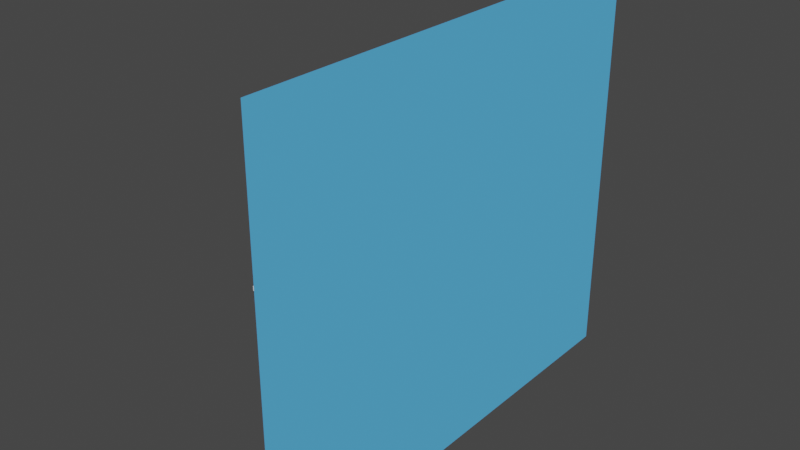 # Source: untitled.blend  (saved by Blender 3.0.42; exported with 4.5.12 LTS)
import bpy
from mathutils import Matrix  # noqa: F401  (used for matrix-valued properties, if any)

bpy.ops.wm.read_factory_settings(use_empty=True)
scene = bpy.context.scene
scene.name = 'Scene'

# ---- collections
col_collection = bpy.data.collections.new('Collection'); scene.collection.children.link(col_collection)

# ---- materials (node trees are filled in below, after node groups)
mat_x = bpy.data.materials.new('材质')
mat_x.use_transparent_shadow = False
mat_004 = bpy.data.materials.new('材质.004')
mat_004.use_transparent_shadow = False
mat_002 = bpy.data.materials.new('材质.002')
mat_002.use_transparent_shadow = False
mat_003 = bpy.data.materials.new('材质.003')
mat_003.use_transparent_shadow = False
mat_001 = bpy.data.materials.new('材质.001')
mat_001.use_transparent_shadow = False
mat_005 = bpy.data.materials.new('材质.005')
mat_005.use_transparent_shadow = False

# ---- node groups
ng_auto_smooth = bpy.data.node_groups.new('Auto Smooth', 'GeometryNodeTree')
_s = ng_auto_smooth.interface.new_socket(name='Geometry', in_out='OUTPUT', socket_type='NodeSocketGeometry')
_s = ng_auto_smooth.interface.new_socket(name='Geometry', in_out='INPUT', socket_type='NodeSocketGeometry')
_s = ng_auto_smooth.interface.new_socket(name='Angle', in_out='INPUT', socket_type='NodeSocketFloat')
_s.subtype = 'ANGLE'
_s.min_value = 0.0
_s.max_value = 3.142
ng_auto_smooth.is_modifier = True
_N = ng_auto_smooth.nodes; _L = ng_auto_smooth.links
n0 = _N.new('NodeGroupOutput'); n0.name = 'Group Output'; n0.location = (480, -100)
n1 = _N.new('NodeGroupInput'); n1.name = 'Group Input'; n1.location = (-420, -300)
n2 = _N.new('NodeGroupInput'); n2.name = 'Group Input.001'; n2.location = (-60, -100)
n3 = _N.new('GeometryNodeSetShadeSmooth'); n3.name = 'Set Shade Smooth'; n3.location = (120, -100)
n3.domain = 'EDGE'
n4 = _N.new('GeometryNodeSetShadeSmooth'); n4.name = 'Set Shade Smooth.001'; n4.location = (300, -100)
n5 = _N.new('GeometryNodeInputMeshEdgeAngle'); n5.name = 'Edge Angle'; n5.location = (-420, -220)
n6 = _N.new('GeometryNodeInputEdgeSmooth'); n6.name = 'Is Edge Smooth'; n6.location = (-60, -160)
n7 = _N.new('GeometryNodeInputShadeSmooth'); n7.name = 'Is Face Smooth'; n7.location = (-240, -340)
n8 = _N.new('FunctionNodeBooleanMath'); n8.name = 'Boolean Math'; n8.location = (-60, -220)
n9 = _N.new('FunctionNodeCompare'); n9.name = 'Compare'; n9.location = (-240, -180)
n9.operation = 'LESS_EQUAL'
_L.new(n5.outputs[0], n9.inputs[0])
_L.new(n4.outputs[0], n0.inputs[0])
_L.new(n1.outputs[1], n9.inputs[1])
_L.new(n9.outputs[0], n8.inputs[0])
_L.new(n7.outputs[0], n8.inputs[1])
_L.new(n2.outputs[0], n3.inputs[0])
_L.new(n6.outputs[0], n3.inputs[1])
_L.new(n3.outputs[0], n4.inputs[0])
_L.new(n8.outputs[0], n3.inputs[2])
n0.is_active_output = True

# ---- material node trees
mat_x.use_nodes = True; mat_x.node_tree.nodes.clear()
_N = mat_x.node_tree.nodes; _L = mat_x.node_tree.links
n0 = _N.new('ShaderNodeBsdfPrincipled'); n0.name = 'Principled BSDF'; n0.location = (10, 300)
n0.distribution = 'GGX'
n0.subsurface_method = 'RANDOM_WALK_SKIN'
n0.inputs[0].default_value = (0.8, 0.1776, 0.1129, 1.0)
n0.inputs[3].default_value = 1.45
n0.inputs[27].default_value = (0.0, 0.0, 0.0, 1.0)
n0.inputs[28].default_value = 1.0
n1 = _N.new('ShaderNodeOutputMaterial'); n1.name = 'Material Output'; n1.location = (300, 300)
_L.new(n0.outputs[0], n1.inputs[0])
n1.is_active_output = True
mat_004.use_nodes = True; mat_004.node_tree.nodes.clear()
_N = mat_004.node_tree.nodes; _L = mat_004.node_tree.links
n0 = _N.new('ShaderNodeBsdfPrincipled'); n0.name = 'Principled BSDF'; n0.location = (10, 300)
n0.distribution = 'GGX'
n0.subsurface_method = 'RANDOM_WALK_SKIN'
n0.inputs[0].default_value = (0.05951, 0.07619, 0.06663, 1.0)
n0.inputs[3].default_value = 1.45
n0.inputs[27].default_value = (0.0, 0.0, 0.0, 1.0)
n0.inputs[28].default_value = 1.0
n1 = _N.new('ShaderNodeOutputMaterial'); n1.name = 'Material Output'; n1.location = (300, 300)
_L.new(n0.outputs[0], n1.inputs[0])
n1.is_active_output = True
mat_002.use_nodes = True; mat_002.node_tree.nodes.clear()
_N = mat_002.node_tree.nodes; _L = mat_002.node_tree.links
n0 = _N.new('ShaderNodeBsdfPrincipled'); n0.name = 'Principled BSDF'; n0.location = (10, 300)
n0.distribution = 'GGX'
n0.subsurface_method = 'RANDOM_WALK_SKIN'
n0.inputs[0].default_value = (0.05951, 0.07421, 0.0648, 1.0)
n0.inputs[3].default_value = 1.45
n0.inputs[27].default_value = (0.0, 0.0, 0.0, 1.0)
n0.inputs[28].default_value = 1.0
n1 = _N.new('ShaderNodeOutputMaterial'); n1.name = 'Material Output'; n1.location = (300, 300)
_L.new(n0.outputs[0], n1.inputs[0])
n1.is_active_output = True
mat_003.use_nodes = True; mat_003.node_tree.nodes.clear()
_N = mat_003.node_tree.nodes; _L = mat_003.node_tree.links
n0 = _N.new('ShaderNodeBsdfPrincipled'); n0.name = 'Principled BSDF'; n0.location = (10, 300)
n0.distribution = 'GGX'
n0.subsurface_method = 'RANDOM_WALK_SKIN'
n0.inputs[0].default_value = (0.06125, 0.07619, 0.06663, 1.0)
n0.inputs[3].default_value = 1.45
n0.inputs[27].default_value = (0.0, 0.0, 0.0, 1.0)
n0.inputs[28].default_value = 1.0
n1 = _N.new('ShaderNodeOutputMaterial'); n1.name = 'Material Output'; n1.location = (300, 300)
_L.new(n0.outputs[0], n1.inputs[0])
n1.is_active_output = True
mat_001.use_nodes = True; mat_001.node_tree.nodes.clear()
_N = mat_001.node_tree.nodes; _L = mat_001.node_tree.links
n0 = _N.new('ShaderNodeBsdfPrincipled'); n0.name = 'Principled BSDF'; n0.location = (10, 300)
n0.distribution = 'GGX'
n0.subsurface_method = 'RANDOM_WALK_SKIN'
n0.inputs[0].default_value = (0.1299, 0.1452, 0.1129, 1.0)
n0.inputs[3].default_value = 1.45
n0.inputs[27].default_value = (0.0, 0.0, 0.0, 1.0)
n0.inputs[28].default_value = 1.0
n1 = _N.new('ShaderNodeOutputMaterial'); n1.name = 'Material Output'; n1.location = (300, 300)
_L.new(n0.outputs[0], n1.inputs[0])
n1.is_active_output = True
mat_005.use_nodes = True; mat_005.node_tree.nodes.clear()
_N = mat_005.node_tree.nodes; _L = mat_005.node_tree.links
n0 = _N.new('ShaderNodeOutputMaterial'); n0.name = 'Material Output'; n0.location = (300, 300)
n1 = _N.new('ShaderNodeBackground'); n1.name = '背景'; n1.location = (10, 300)
n1.inputs[0].default_value = (0.05863, 0.2674, 0.5, 1.0)
_L.new(n1.outputs[0], n0.inputs[0])
n0.is_active_output = True

# ---- world
world_world = bpy.data.worlds.new('World'); scene.world = world_world
world_world.use_nodes = True; world_world.node_tree.nodes.clear()
_N = world_world.node_tree.nodes; _L = world_world.node_tree.links
n0 = _N.new('ShaderNodeOutputWorld'); n0.name = 'World Output'; n0.location = (300, 300)
n1 = _N.new('ShaderNodeBackground'); n1.name = 'Background'; n1.location = (10, 300)
n1.inputs[0].default_value = (0.05088, 0.05088, 0.05088, 1.0)
_L.new(n1.outputs[0], n0.inputs[0])
n0.is_active_output = True
world_world.color = (0.05088, 0.05088, 0.05088)
world_world.use_sun_shadow = False
world_world.sun_shadow_jitter_overblur = 0.0

# ---- meshes
me_x = bpy.data.meshes.new('立方体')
me_x.from_pydata([(4.438, 2.648, -1.307), (1.503, 1.897, 5.228), (4.438, 1.897, 5.228), (1.503, 2.648, -1.307), (4.438, -0.6464, 5.228), (1.503, -1.397, -1.307), (4.438, -1.397, -1.307), (1.503, -0.6464, 5.228), (4.438, 0.6254, -1.307), (1.503, 0.6254, -1.307), (4.438, -3.419, 1.961), (4.438, 4.67, 1.961), (1.503, 4.67, 1.961), (1.503, -3.419, 1.961), (1.503, -3.419, -1.307), (1.503, 4.67, -1.307), (4.438, -3.419, -1.307), (4.438, 4.67, -1.307), (1.503, 1.897, 5.228), (1.503, 4.67, 1.961), (1.503, 2.331, 4.943), (1.503, 2.754, 4.626), (1.503, 3.156, 4.286), (1.503, 3.527, 3.93), (1.503, 3.858, 3.567), (1.503, 4.14, 3.207), (1.503, 4.368, 2.858), (1.503, 4.534, 2.528), (1.503, 4.636, 2.227), (4.438, 4.67, 1.961), (4.438, 1.897, 5.228), (4.438, 4.636, 2.227), (4.438, 4.534, 2.528), (4.438, 4.368, 2.858), (4.438, 4.14, 3.207), (4.438, 3.858, 3.567), (4.438, 3.527, 3.93), (4.438, 3.156, 4.286), (4.438, 2.754, 4.626), (4.438, 2.331, 4.943), (1.503, -3.419, 1.961), (1.503, -0.6464, 5.228), (1.503, -3.385, 2.227), (1.503, -3.283, 2.528), (1.503, -3.117, 2.858), (1.503, -2.89, 3.207), (1.503, -2.607, 3.567), (1.503, -2.276, 3.93), (1.503, -1.905, 4.286), (1.503, -1.503, 4.626), (1.503, -1.08, 4.943), (4.438, -0.6464, 5.228), (4.438, -3.419, 1.961), (4.438, -1.08, 4.943), (4.438, -1.503, 4.626), (4.438, -1.905, 4.286), (4.438, -2.276, 3.93), (4.438, -2.607, 3.567), (4.438, -2.89, 3.207), (4.438, -3.117, 2.858), (4.438, -3.283, 2.528), (4.438, -3.385, 2.227)], [], [(15, 17, 0, 3), (15, 12, 11, 17), (9, 8, 6, 5), (30, 18, 1, 2), (3, 0, 8, 9), (16, 10, 13, 14), (10, 52, 40, 13), (8, 0, 17, 11, 29, 31, 32, 33, 34, 35, 36, 37, 38, 39, 30, 2, 4, 51, 53, 54, 55, 56, 57, 58, 59, 60, 61, 52, 10, 16, 6), (5, 6, 16, 14), (1, 18, 20, 21, 22, 23, 24, 25, 26, 27, 28, 19, 12, 15, 3, 9, 5, 14, 13, 40, 42, 43, 44, 45, 46, 47, 48, 49, 50, 41, 7), (2, 1, 7, 4), (18, 30, 39, 20), (20, 39, 38, 21), (21, 38, 37, 22), (22, 37, 36, 23), (23, 36, 35, 24), (24, 35, 34, 25), (25, 34, 33, 26), (26, 33, 32, 27), (27, 32, 31, 28), (28, 31, 29, 19), (12, 19, 29, 11), (51, 41, 50, 53), (53, 50, 49, 54), (54, 49, 48, 55), (55, 48, 47, 56), (56, 47, 46, 57), (57, 46, 45, 58), (58, 45, 44, 59), (59, 44, 43, 60), (60, 43, 42, 61), (61, 42, 40, 52), (4, 7, 41, 51)])
_uv = me_x.uv_layers.new(name='UV 贴图')
_uv.uv.foreach_set('vector', [0.125, 0.5, 0.375, 0.5, 0.375, 0.5625, 0.125, 0.5625, 0.375, 0.25, 0.5, 0.25, 0.5, 0.5, 0.375, 0.5, 0.125, 0.625, 0.375, 0.625, 0.375, 0.6875, 0.125, 0.6875, 0.625, 0.5625, 0.875, 0.5625, 0.875, 0.5625, 0.625, 0.5625, 0.125, 0.5625, 0.375, 0.5625, 0.375, 0.625, 0.125, 0.625, 0.375, 0.75, 0.5, 0.75, 0.5, 1.0, 0.375, 1.0, 0.5, 0.75, 0.5, 0.75, 0.5, 1.0, 0.5, 1.0, 0.375, 0.625, 0.375, 0.5625, 0.375, 0.5, 0.5, 0.5, 0.5, 0.5, 0.5215, 0.501, 0.5458, 0.504, 0.5709, 0.5088, 0.5925, 0.5147, 0.6061, 0.5209, 0.6141, 0.5278, 0.6193, 0.5354, 0.6226, 0.5438, 0.6244, 0.5529, 0.625, 0.5625, 0.625, 0.5625, 0.625, 0.6875, 0.625, 0.6875, 0.6244, 0.6971, 0.6226, 0.7062, 0.6193, 0.7146, 0.6141, 0.7222, 0.6061, 0.729, 0.5924, 0.7353, 0.5709, 0.7412, 0.5458, 0.746, 0.5215, 0.749, 0.5, 0.75, 0.5, 0.75, 0.375, 0.75, 0.375, 0.6875, 0.125, 0.6875, 0.375, 0.6875, 0.375, 0.75, 0.125, 0.75, 0.625, 0.1875, 0.625, 0.1875, 0.6244, 0.1971, 0.6226, 0.2062, 0.6193, 0.2146, 0.6142, 0.2222, 0.6061, 0.2291, 0.5925, 0.2353, 0.5709, 0.2412, 0.5458, 0.246, 0.5215, 0.249, 0.5, 0.25, 0.5, 0.25, 0.375, 0.25, 0.375, 0.1875, 0.375, 0.125, 0.375, 0.0625, 0.375, 0.0, 0.5, 0.0, 0.5, 0.0, 0.5215, 0.001024, 0.5458, 0.00403, 0.5709, 0.008786, 0.5924, 0.01468, 0.6061, 0.02097, 0.6141, 0.02781, 0.6193, 0.03544, 0.6226, 0.04384, 0.6244, 0.05291, 0.625, 0.0625, 0.625, 0.0625, 0.625, 0.5625, 0.875, 0.5625, 0.875, 0.6875, 0.625, 0.6875, 0.875, 0.5625, 0.625, 0.5625, 0.625, 0.5525, 0.875, 0.5525, 0.875, 0.5525, 0.625, 0.5525, 0.625, 0.5424, 0.875, 0.5424, 0.875, 0.5424, 0.625, 0.5424, 0.625, 0.5324, 0.875, 0.5324, 0.875, 0.5324, 0.625, 0.5324, 0.625, 0.5228, 0.875, 0.5228, 0.875, 0.5228, 0.625, 0.5228, 0.625, 0.5, 0.875, 0.5, 0.625, 0.25, 0.625, 0.5, 0.5994, 0.5, 0.5994, 0.25, 0.5994, 0.25, 0.5994, 0.5, 0.5715, 0.5, 0.5715, 0.25, 0.5715, 0.25, 0.5715, 0.5, 0.5453, 0.5, 0.5453, 0.25, 0.5453, 0.25, 0.5453, 0.5, 0.5212, 0.5, 0.5212, 0.25, 0.5212, 0.25, 0.5212, 0.5, 0.5, 0.5, 0.5, 0.25, 0.5, 0.25, 0.5, 0.25, 0.5, 0.5, 0.5, 0.5, 0.625, 0.6875, 0.875, 0.6875, 0.875, 0.6975, 0.625, 0.6975, 0.625, 0.6975, 0.875, 0.6975, 0.875, 0.7076, 0.625, 0.7076, 0.625, 0.7076, 0.875, 0.7076, 0.875, 0.7176, 0.625, 0.7176, 0.625, 0.7176, 0.875, 0.7176, 0.875, 0.7272, 0.625, 0.7272, 0.625, 0.7272, 0.875, 0.7272, 0.875, 0.75, 0.625, 0.75, 0.625, 0.75, 0.625, 1.0, 0.5994, 1.0, 0.5994, 0.75, 0.5994, 0.75, 0.5994, 1.0, 0.5715, 1.0, 0.5715, 0.75, 0.5715, 0.75, 0.5715, 1.0, 0.5453, 1.0, 0.5453, 0.75, 0.5453, 0.75, 0.5453, 1.0, 0.5212, 1.0, 0.5212, 0.75, 0.5212, 0.75, 0.5212, 1.0, 0.5, 1.0, 0.5, 0.75, 0.625, 0.6875, 0.875, 0.6875, 0.875, 0.6875, 0.625, 0.6875])
me_x.materials.append(mat_x)
me_x.use_remesh_fix_poles = True
me_x.use_remesh_preserve_attributes = False
me_x.update()
me_001 = bpy.data.meshes.new('立方体.001')
me_001.from_pydata([(-3.138, -0.5189, -2.422), (-3.138, -0.7189, 0.7584), (-3.138, 1.281, -2.422), (-3.138, 1.281, 0.7584), (-0.8108, -0.5189, -2.422), (-0.8108, -0.7189, 0.7584), (-0.8108, 1.281, -2.422), (-0.8108, 1.281, 0.7584)], [], [(0, 1, 3, 2), (2, 3, 7, 6), (6, 7, 5, 4), (4, 5, 1, 0), (2, 6, 4, 0), (7, 3, 1, 5)])
me_001.polygons.foreach_set('use_smooth', [True] * 6)
_uv = me_001.uv_layers.new(name='UV 贴图')
_uv.uv.foreach_set('vector', [0.375, 0.0, 0.625, 0.0, 0.625, 0.25, 0.375, 0.25, 0.375, 0.25, 0.625, 0.25, 0.625, 0.5, 0.375, 0.5, 0.375, 0.5, 0.625, 0.5, 0.625, 0.75, 0.375, 0.75, 0.375, 0.75, 0.625, 0.75, 0.625, 1.0, 0.375, 1.0, 0.125, 0.5, 0.375, 0.5, 0.375, 0.75, 0.125, 0.75, 0.625, 0.5, 0.875, 0.5, 0.875, 0.75, 0.625, 0.75])
me_001.use_remesh_fix_poles = True
me_001.use_remesh_preserve_attributes = False
me_001.update()
me_002 = bpy.data.meshes.new('立方体.002')
me_002.from_pydata([(-3.138, -0.5189, -2.422), (-3.138, -0.7189, 0.7584), (-3.138, 1.281, -2.422), (-3.138, 1.281, 0.7584), (-0.8108, -0.5189, -2.422), (-0.8108, -0.7189, 0.7584), (-0.8108, 1.281, -2.422), (-0.8108, 1.281, 0.7584)], [], [(0, 1, 3, 2), (2, 3, 7, 6), (6, 7, 5, 4), (4, 5, 1, 0), (2, 6, 4, 0), (7, 3, 1, 5)])
me_002.polygons.foreach_set('use_smooth', [True] * 6)
_uv = me_002.uv_layers.new(name='UV 贴图')
_uv.uv.foreach_set('vector', [0.375, 0.0, 0.625, 0.0, 0.625, 0.25, 0.375, 0.25, 0.375, 0.25, 0.625, 0.25, 0.625, 0.5, 0.375, 0.5, 0.375, 0.5, 0.625, 0.5, 0.625, 0.75, 0.375, 0.75, 0.375, 0.75, 0.625, 0.75, 0.625, 1.0, 0.375, 1.0, 0.125, 0.5, 0.375, 0.5, 0.375, 0.75, 0.125, 0.75, 0.625, 0.5, 0.875, 0.5, 0.875, 0.75, 0.625, 0.75])
me_002.use_remesh_fix_poles = True
me_002.use_remesh_preserve_attributes = False
me_002.update()
me_x_1 = bpy.data.meshes.new('柱体')
me_x_1.from_pydata([(0.0, 0.19, -1.145), (0.0, 0.19, 1.145), (0.0395, 0.1858, -1.145), (0.0395, 0.1858, 1.145), (0.07728, 0.1736, -1.145), (0.07728, 0.1736, 1.145), (0.1117, 0.1537, -1.145), (0.1117, 0.1537, 1.145), (0.1412, 0.1271, -1.145), (0.1412, 0.1271, 1.145), (0.1645, 0.095, -1.145), (0.1645, 0.095, 1.145), (0.1807, 0.05871, -1.145), (0.1807, 0.05871, 1.145), (0.189, 0.01986, -1.145), (0.189, 0.01986, 1.145), (0.189, -0.01986, -1.145), (0.189, -0.01986, 1.145), (0.1807, -0.05871, -1.145), (0.1807, -0.05871, 1.145), (0.1645, -0.095, -1.145), (0.1645, -0.095, 1.145), (0.1412, -0.1271, -1.145), (0.1412, -0.1271, 1.145), (0.1117, -0.1537, -1.145), (0.1117, -0.1537, 1.145), (0.07728, -0.1736, -1.145), (0.07728, -0.1736, 1.145), (0.0395, -0.1858, -1.145), (0.0395, -0.1858, 1.145), (-1.661e-08, -0.19, -1.145), (-1.661e-08, -0.19, 1.145), (-0.0395, -0.1858, -1.145), (-0.0395, -0.1858, 1.145), (-0.07728, -0.1736, -1.145), (-0.07728, -0.1736, 1.145), (-0.1117, -0.1537, -1.145), (-0.1117, -0.1537, 1.145), (-0.1412, -0.1271, -1.145), (-0.1412, -0.1271, 1.145), (-0.1645, -0.095, -1.145), (-0.1645, -0.095, 1.145), (-0.1807, -0.05871, -1.145), (-0.1807, -0.05871, 1.145), (-0.189, -0.01986, -1.145), (-0.189, -0.01986, 1.145), (-0.189, 0.01986, -1.145), (-0.189, 0.01986, 1.145), (-0.1807, 0.05871, -1.145), (-0.1807, 0.05871, 1.145), (-0.1645, 0.095, -1.145), (-0.1645, 0.095, 1.145), (-0.1412, 0.1271, -1.145), (-0.1412, 0.1271, 1.145), (-0.1117, 0.1537, -1.145), (-0.1117, 0.1537, 1.145), (-0.07728, 0.1736, -1.145), (-0.07728, 0.1736, 1.145), (-0.0395, 0.1858, -1.145), (-0.0395, 0.1858, 1.145)], [], [(0, 1, 3, 2), (2, 3, 5, 4), (4, 5, 7, 6), (6, 7, 9, 8), (8, 9, 11, 10), (10, 11, 13, 12), (12, 13, 15, 14), (14, 15, 17, 16), (16, 17, 19, 18), (18, 19, 21, 20), (20, 21, 23, 22), (22, 23, 25, 24), (24, 25, 27, 26), (26, 27, 29, 28), (28, 29, 31, 30), (30, 31, 33, 32), (32, 33, 35, 34), (34, 35, 37, 36), (36, 37, 39, 38), (38, 39, 41, 40), (40, 41, 43, 42), (42, 43, 45, 44), (44, 45, 47, 46), (46, 47, 49, 48), (48, 49, 51, 50), (50, 51, 53, 52), (52, 53, 55, 54), (54, 55, 57, 56), (3, 1, 59, 57, 55, 53, 51, 49, 47, 45, 43, 41, 39, 37, 35, 33, 31, 29, 27, 25, 23, 21, 19, 17, 15, 13, 11, 9, 7, 5), (56, 57, 59, 58), (58, 59, 1, 0), (0, 2, 4, 6, 8, 10, 12, 14, 16, 18, 20, 22, 24, 26, 28, 30, 32, 34, 36, 38, 40, 42, 44, 46, 48, 50, 52, 54, 56, 58)])
_uv = me_x_1.uv_layers.new(name='UV 贴图')
_uv.uv.foreach_set('vector', [1.0, 0.5, 1.0, 1.0, 0.9667, 1.0, 0.9667, 0.5, 0.9667, 0.5, 0.9667, 1.0, 0.9333, 1.0, 0.9333, 0.5, 0.9333, 0.5, 0.9333, 1.0, 0.9, 1.0, 0.9, 0.5, 0.9, 0.5, 0.9, 1.0, 0.8667, 1.0, 0.8667, 0.5, 0.8667, 0.5, 0.8667, 1.0, 0.8333, 1.0, 0.8333, 0.5, 0.8333, 0.5, 0.8333, 1.0, 0.8, 1.0, 0.8, 0.5, 0.8, 0.5, 0.8, 1.0, 0.7667, 1.0, 0.7667, 0.5, 0.7667, 0.5, 0.7667, 1.0, 0.7333, 1.0, 0.7333, 0.5, 0.7333, 0.5, 0.7333, 1.0, 0.7, 1.0, 0.7, 0.5, 0.7, 0.5, 0.7, 1.0, 0.6667, 1.0, 0.6667, 0.5, 0.6667, 0.5, 0.6667, 1.0, 0.6333, 1.0, 0.6333, 0.5, 0.6333, 0.5, 0.6333, 1.0, 0.6, 1.0, 0.6, 0.5, 0.6, 0.5, 0.6, 1.0, 0.5667, 1.0, 0.5667, 0.5, 0.5667, 0.5, 0.5667, 1.0, 0.5333, 1.0, 0.5333, 0.5, 0.5333, 0.5, 0.5333, 1.0, 0.5, 1.0, 0.5, 0.5, 0.5, 0.5, 0.5, 1.0, 0.4667, 1.0, 0.4667, 0.5, 0.4667, 0.5, 0.4667, 1.0, 0.4333, 1.0, 0.4333, 0.5, 0.4333, 0.5, 0.4333, 1.0, 0.4, 1.0, 0.4, 0.5, 0.4, 0.5, 0.4, 1.0, 0.3667, 1.0, 0.3667, 0.5, 0.3667, 0.5, 0.3667, 1.0, 0.3333, 1.0, 0.3333, 0.5, 0.3333, 0.5, 0.3333, 1.0, 0.3, 1.0, 0.3, 0.5, 0.3, 0.5, 0.3, 1.0, 0.2667, 1.0, 0.2667, 0.5, 0.2667, 0.5, 0.2667, 1.0, 0.2333, 1.0, 0.2333, 0.5, 0.2333, 0.5, 0.2333, 1.0, 0.2, 1.0, 0.2, 0.5, 0.2, 0.5, 0.2, 1.0, 0.1667, 1.0, 0.1667, 0.5, 0.1667, 0.5, 0.1667, 1.0, 0.1333, 1.0, 0.1333, 0.5, 0.1333, 0.5, 0.1333, 1.0, 0.1, 1.0, 0.1, 0.5, 0.1, 0.5, 0.1, 1.0, 0.06667, 1.0, 0.06667, 0.5, 0.2999, 0.4848, 0.25, 0.49, 0.2001, 0.4848, 0.1524, 0.4693, 0.1089, 0.4442, 0.07165, 0.4106, 0.04215, 0.37, 0.02175, 0.3242, 0.01131, 0.2751, 0.01131, 0.2249, 0.02175, 0.1758, 0.04215, 0.13, 0.07165, 0.08941, 0.1089, 0.05584, 0.1524, 0.03075, 0.2001, 0.01524, 0.25, 0.01, 0.2999, 0.01524, 0.3476, 0.03075, 0.3911, 0.05584, 0.4284, 0.08941, 0.4578, 0.13, 0.4783, 0.1758, 0.4887, 0.2249, 0.4887, 0.2751, 0.4783, 0.3242, 0.4578, 0.37, 0.4284, 0.4106, 0.3911, 0.4442, 0.3476, 0.4693, 0.06667, 0.5, 0.06667, 1.0, 0.03333, 1.0, 0.03333, 0.5, 0.03333, 0.5, 0.03333, 1.0, -3.651e-07, 1.0, -3.651e-07, 0.5, 0.75, 0.49, 0.7999, 0.4848, 0.8476, 0.4693, 0.8911, 0.4442, 0.9284, 0.4106, 0.9578, 0.37, 0.9783, 0.3242, 0.9887, 0.2751, 0.9887, 0.2249, 0.9783, 0.1758, 0.9578, 0.13, 0.9284, 0.08941, 0.8911, 0.05584, 0.8476, 0.03075, 0.7999, 0.01524, 0.75, 0.01, 0.7001, 0.01524, 0.6524, 0.03075, 0.6089, 0.05584, 0.5716, 0.08941, 0.5422, 0.13, 0.5217, 0.1758, 0.5113, 0.2249, 0.5113, 0.2751, 0.5217, 0.3242, 0.5422, 0.37, 0.5716, 0.4106, 0.6089, 0.4442, 0.6524, 0.4693, 0.7001, 0.4848])
me_x_1.materials.append(mat_004)
me_x_1.use_remesh_fix_poles = True
me_x_1.use_remesh_preserve_attributes = False
me_x_1.update()
me_001_1 = bpy.data.meshes.new('柱体.001')
me_001_1.from_pydata([(0.0, 0.19, -1.145), (0.0, 0.19, 1.145), (0.0395, 0.1858, -1.145), (0.0395, 0.1858, 1.145), (0.07728, 0.1736, -1.145), (0.07728, 0.1736, 1.145), (0.1117, 0.1537, -1.145), (0.1117, 0.1537, 1.145), (0.1412, 0.1271, -1.145), (0.1412, 0.1271, 1.145), (0.1645, 0.095, -1.145), (0.1645, 0.095, 1.145), (0.1807, 0.05871, -1.145), (0.1807, 0.05871, 1.145), (0.189, 0.01986, -1.145), (0.189, 0.01986, 1.145), (0.189, -0.01986, -1.145), (0.189, -0.01986, 1.145), (0.1807, -0.05871, -1.145), (0.1807, -0.05871, 1.145), (0.1645, -0.095, -1.145), (0.1645, -0.095, 1.145), (0.1412, -0.1271, -1.145), (0.1412, -0.1271, 1.145), (0.1117, -0.1537, -1.145), (0.1117, -0.1537, 1.145), (0.07728, -0.1736, -1.145), (0.07728, -0.1736, 1.145), (0.0395, -0.1858, -1.145), (0.0395, -0.1858, 1.145), (-1.661e-08, -0.19, -1.145), (-1.661e-08, -0.19, 1.145), (-0.0395, -0.1858, -1.145), (-0.0395, -0.1858, 1.145), (-0.07728, -0.1736, -1.145), (-0.07728, -0.1736, 1.145), (-0.1117, -0.1537, -1.145), (-0.1117, -0.1537, 1.145), (-0.1412, -0.1271, -1.145), (-0.1412, -0.1271, 1.145), (-0.1645, -0.095, -1.145), (-0.1645, -0.095, 1.145), (-0.1807, -0.05871, -1.145), (-0.1807, -0.05871, 1.145), (-0.189, -0.01986, -1.145), (-0.189, -0.01986, 1.145), (-0.189, 0.01986, -1.145), (-0.189, 0.01986, 1.145), (-0.1807, 0.05871, -1.145), (-0.1807, 0.05871, 1.145), (-0.1645, 0.095, -1.145), (-0.1645, 0.095, 1.145), (-0.1412, 0.1271, -1.145), (-0.1412, 0.1271, 1.145), (-0.1117, 0.1537, -1.145), (-0.1117, 0.1537, 1.145), (-0.07728, 0.1736, -1.145), (-0.07728, 0.1736, 1.145), (-0.0395, 0.1858, -1.145), (-0.0395, 0.1858, 1.145)], [], [(0, 1, 3, 2), (2, 3, 5, 4), (4, 5, 7, 6), (6, 7, 9, 8), (8, 9, 11, 10), (10, 11, 13, 12), (12, 13, 15, 14), (14, 15, 17, 16), (16, 17, 19, 18), (18, 19, 21, 20), (20, 21, 23, 22), (22, 23, 25, 24), (24, 25, 27, 26), (26, 27, 29, 28), (28, 29, 31, 30), (30, 31, 33, 32), (32, 33, 35, 34), (34, 35, 37, 36), (36, 37, 39, 38), (38, 39, 41, 40), (40, 41, 43, 42), (42, 43, 45, 44), (44, 45, 47, 46), (46, 47, 49, 48), (48, 49, 51, 50), (50, 51, 53, 52), (52, 53, 55, 54), (54, 55, 57, 56), (3, 1, 59, 57, 55, 53, 51, 49, 47, 45, 43, 41, 39, 37, 35, 33, 31, 29, 27, 25, 23, 21, 19, 17, 15, 13, 11, 9, 7, 5), (56, 57, 59, 58), (58, 59, 1, 0), (0, 2, 4, 6, 8, 10, 12, 14, 16, 18, 20, 22, 24, 26, 28, 30, 32, 34, 36, 38, 40, 42, 44, 46, 48, 50, 52, 54, 56, 58)])
_uv = me_001_1.uv_layers.new(name='UV 贴图')
_uv.uv.foreach_set('vector', [1.0, 0.5, 1.0, 1.0, 0.9667, 1.0, 0.9667, 0.5, 0.9667, 0.5, 0.9667, 1.0, 0.9333, 1.0, 0.9333, 0.5, 0.9333, 0.5, 0.9333, 1.0, 0.9, 1.0, 0.9, 0.5, 0.9, 0.5, 0.9, 1.0, 0.8667, 1.0, 0.8667, 0.5, 0.8667, 0.5, 0.8667, 1.0, 0.8333, 1.0, 0.8333, 0.5, 0.8333, 0.5, 0.8333, 1.0, 0.8, 1.0, 0.8, 0.5, 0.8, 0.5, 0.8, 1.0, 0.7667, 1.0, 0.7667, 0.5, 0.7667, 0.5, 0.7667, 1.0, 0.7333, 1.0, 0.7333, 0.5, 0.7333, 0.5, 0.7333, 1.0, 0.7, 1.0, 0.7, 0.5, 0.7, 0.5, 0.7, 1.0, 0.6667, 1.0, 0.6667, 0.5, 0.6667, 0.5, 0.6667, 1.0, 0.6333, 1.0, 0.6333, 0.5, 0.6333, 0.5, 0.6333, 1.0, 0.6, 1.0, 0.6, 0.5, 0.6, 0.5, 0.6, 1.0, 0.5667, 1.0, 0.5667, 0.5, 0.5667, 0.5, 0.5667, 1.0, 0.5333, 1.0, 0.5333, 0.5, 0.5333, 0.5, 0.5333, 1.0, 0.5, 1.0, 0.5, 0.5, 0.5, 0.5, 0.5, 1.0, 0.4667, 1.0, 0.4667, 0.5, 0.4667, 0.5, 0.4667, 1.0, 0.4333, 1.0, 0.4333, 0.5, 0.4333, 0.5, 0.4333, 1.0, 0.4, 1.0, 0.4, 0.5, 0.4, 0.5, 0.4, 1.0, 0.3667, 1.0, 0.3667, 0.5, 0.3667, 0.5, 0.3667, 1.0, 0.3333, 1.0, 0.3333, 0.5, 0.3333, 0.5, 0.3333, 1.0, 0.3, 1.0, 0.3, 0.5, 0.3, 0.5, 0.3, 1.0, 0.2667, 1.0, 0.2667, 0.5, 0.2667, 0.5, 0.2667, 1.0, 0.2333, 1.0, 0.2333, 0.5, 0.2333, 0.5, 0.2333, 1.0, 0.2, 1.0, 0.2, 0.5, 0.2, 0.5, 0.2, 1.0, 0.1667, 1.0, 0.1667, 0.5, 0.1667, 0.5, 0.1667, 1.0, 0.1333, 1.0, 0.1333, 0.5, 0.1333, 0.5, 0.1333, 1.0, 0.1, 1.0, 0.1, 0.5, 0.1, 0.5, 0.1, 1.0, 0.06667, 1.0, 0.06667, 0.5, 0.2999, 0.4848, 0.25, 0.49, 0.2001, 0.4848, 0.1524, 0.4693, 0.1089, 0.4442, 0.07165, 0.4106, 0.04215, 0.37, 0.02175, 0.3242, 0.01131, 0.2751, 0.01131, 0.2249, 0.02175, 0.1758, 0.04215, 0.13, 0.07165, 0.08941, 0.1089, 0.05584, 0.1524, 0.03075, 0.2001, 0.01524, 0.25, 0.01, 0.2999, 0.01524, 0.3476, 0.03075, 0.3911, 0.05584, 0.4284, 0.08941, 0.4578, 0.13, 0.4783, 0.1758, 0.4887, 0.2249, 0.4887, 0.2751, 0.4783, 0.3242, 0.4578, 0.37, 0.4284, 0.4106, 0.3911, 0.4442, 0.3476, 0.4693, 0.06667, 0.5, 0.06667, 1.0, 0.03333, 1.0, 0.03333, 0.5, 0.03333, 0.5, 0.03333, 1.0, -3.651e-07, 1.0, -3.651e-07, 0.5, 0.75, 0.49, 0.7999, 0.4848, 0.8476, 0.4693, 0.8911, 0.4442, 0.9284, 0.4106, 0.9578, 0.37, 0.9783, 0.3242, 0.9887, 0.2751, 0.9887, 0.2249, 0.9783, 0.1758, 0.9578, 0.13, 0.9284, 0.08941, 0.8911, 0.05584, 0.8476, 0.03075, 0.7999, 0.01524, 0.75, 0.01, 0.7001, 0.01524, 0.6524, 0.03075, 0.6089, 0.05584, 0.5716, 0.08941, 0.5422, 0.13, 0.5217, 0.1758, 0.5113, 0.2249, 0.5113, 0.2751, 0.5217, 0.3242, 0.5422, 0.37, 0.5716, 0.4106, 0.6089, 0.4442, 0.6524, 0.4693, 0.7001, 0.4848])
me_001_1.materials.append(mat_002)
me_001_1.use_remesh_fix_poles = True
me_001_1.use_remesh_preserve_attributes = False
me_001_1.update()
me_002_1 = bpy.data.meshes.new('柱体.002')
me_002_1.from_pydata([(0.0, 0.3, -0.55), (0.0, 0.3, 0.55), (0.06237, 0.2934, -0.55), (0.06237, 0.2934, 0.55), (0.122, 0.2741, -0.55), (0.122, 0.2741, 0.55), (0.1763, 0.2427, -0.55), (0.1763, 0.2427, 0.55), (0.2229, 0.2007, -0.55), (0.2229, 0.2007, 0.55), (0.2598, 0.15, -0.55), (0.2598, 0.15, 0.55), (0.2853, 0.09271, -0.55), (0.2853, 0.09271, 0.55), (0.2984, 0.03136, -0.55), (0.2984, 0.03136, 0.55), (0.2984, -0.03136, -0.55), (0.2984, -0.03136, 0.55), (0.2853, -0.09271, -0.55), (0.2853, -0.09271, 0.55), (0.2598, -0.15, -0.55), (0.2598, -0.15, 0.55), (0.2229, -0.2007, -0.55), (0.2229, -0.2007, 0.55), (0.1763, -0.2427, -0.55), (0.1763, -0.2427, 0.55), (0.122, -0.2741, -0.55), (0.122, -0.2741, 0.55), (0.06237, -0.2934, -0.55), (0.06237, -0.2934, 0.55), (-2.623e-08, -0.3, -0.55), (-2.623e-08, -0.3, 0.55), (-0.06237, -0.2934, -0.55), (-0.06237, -0.2934, 0.55), (-0.122, -0.2741, -0.55), (-0.122, -0.2741, 0.55), (-0.1763, -0.2427, -0.55), (-0.1763, -0.2427, 0.55), (-0.2229, -0.2007, -0.55), (-0.2229, -0.2007, 0.55), (-0.2598, -0.15, -0.55), (-0.2598, -0.15, 0.55), (-0.2853, -0.09271, -0.55), (-0.2853, -0.09271, 0.55), (-0.2984, -0.03136, -0.55), (-0.2984, -0.03136, 0.55), (-0.2984, 0.03136, -0.55), (-0.2984, 0.03136, 0.55), (-0.2853, 0.09271, -0.55), (-0.2853, 0.09271, 0.55), (-0.2598, 0.15, -0.55), (-0.2598, 0.15, 0.55), (-0.2229, 0.2007, -0.55), (-0.2229, 0.2007, 0.55), (-0.1763, 0.2427, -0.55), (-0.1763, 0.2427, 0.55), (-0.122, 0.2741, -0.55), (-0.122, 0.2741, 0.55), (-0.06237, 0.2934, -0.55), (-0.06237, 0.2934, 0.55)], [], [(0, 1, 3, 2), (2, 3, 5, 4), (4, 5, 7, 6), (6, 7, 9, 8), (8, 9, 11, 10), (10, 11, 13, 12), (12, 13, 15, 14), (14, 15, 17, 16), (16, 17, 19, 18), (18, 19, 21, 20), (20, 21, 23, 22), (22, 23, 25, 24), (24, 25, 27, 26), (26, 27, 29, 28), (28, 29, 31, 30), (30, 31, 33, 32), (32, 33, 35, 34), (34, 35, 37, 36), (36, 37, 39, 38), (38, 39, 41, 40), (40, 41, 43, 42), (42, 43, 45, 44), (44, 45, 47, 46), (46, 47, 49, 48), (48, 49, 51, 50), (50, 51, 53, 52), (52, 53, 55, 54), (54, 55, 57, 56), (3, 1, 59, 57, 55, 53, 51, 49, 47, 45, 43, 41, 39, 37, 35, 33, 31, 29, 27, 25, 23, 21, 19, 17, 15, 13, 11, 9, 7, 5), (56, 57, 59, 58), (58, 59, 1, 0), (0, 2, 4, 6, 8, 10, 12, 14, 16, 18, 20, 22, 24, 26, 28, 30, 32, 34, 36, 38, 40, 42, 44, 46, 48, 50, 52, 54, 56, 58)])
_uv = me_002_1.uv_layers.new(name='UV 贴图')
_uv.uv.foreach_set('vector', [1.0, 0.5, 1.0, 1.0, 0.9667, 1.0, 0.9667, 0.5, 0.9667, 0.5, 0.9667, 1.0, 0.9333, 1.0, 0.9333, 0.5, 0.9333, 0.5, 0.9333, 1.0, 0.9, 1.0, 0.9, 0.5, 0.9, 0.5, 0.9, 1.0, 0.8667, 1.0, 0.8667, 0.5, 0.8667, 0.5, 0.8667, 1.0, 0.8333, 1.0, 0.8333, 0.5, 0.8333, 0.5, 0.8333, 1.0, 0.8, 1.0, 0.8, 0.5, 0.8, 0.5, 0.8, 1.0, 0.7667, 1.0, 0.7667, 0.5, 0.7667, 0.5, 0.7667, 1.0, 0.7333, 1.0, 0.7333, 0.5, 0.7333, 0.5, 0.7333, 1.0, 0.7, 1.0, 0.7, 0.5, 0.7, 0.5, 0.7, 1.0, 0.6667, 1.0, 0.6667, 0.5, 0.6667, 0.5, 0.6667, 1.0, 0.6333, 1.0, 0.6333, 0.5, 0.6333, 0.5, 0.6333, 1.0, 0.6, 1.0, 0.6, 0.5, 0.6, 0.5, 0.6, 1.0, 0.5667, 1.0, 0.5667, 0.5, 0.5667, 0.5, 0.5667, 1.0, 0.5333, 1.0, 0.5333, 0.5, 0.5333, 0.5, 0.5333, 1.0, 0.5, 1.0, 0.5, 0.5, 0.5, 0.5, 0.5, 1.0, 0.4667, 1.0, 0.4667, 0.5, 0.4667, 0.5, 0.4667, 1.0, 0.4333, 1.0, 0.4333, 0.5, 0.4333, 0.5, 0.4333, 1.0, 0.4, 1.0, 0.4, 0.5, 0.4, 0.5, 0.4, 1.0, 0.3667, 1.0, 0.3667, 0.5, 0.3667, 0.5, 0.3667, 1.0, 0.3333, 1.0, 0.3333, 0.5, 0.3333, 0.5, 0.3333, 1.0, 0.3, 1.0, 0.3, 0.5, 0.3, 0.5, 0.3, 1.0, 0.2667, 1.0, 0.2667, 0.5, 0.2667, 0.5, 0.2667, 1.0, 0.2333, 1.0, 0.2333, 0.5, 0.2333, 0.5, 0.2333, 1.0, 0.2, 1.0, 0.2, 0.5, 0.2, 0.5, 0.2, 1.0, 0.1667, 1.0, 0.1667, 0.5, 0.1667, 0.5, 0.1667, 1.0, 0.1333, 1.0, 0.1333, 0.5, 0.1333, 0.5, 0.1333, 1.0, 0.1, 1.0, 0.1, 0.5, 0.1, 0.5, 0.1, 1.0, 0.06667, 1.0, 0.06667, 0.5, 0.2999, 0.4848, 0.25, 0.49, 0.2001, 0.4848, 0.1524, 0.4693, 0.1089, 0.4442, 0.07165, 0.4106, 0.04215, 0.37, 0.02175, 0.3242, 0.01131, 0.2751, 0.01131, 0.2249, 0.02175, 0.1758, 0.04215, 0.13, 0.07165, 0.08941, 0.1089, 0.05584, 0.1524, 0.03075, 0.2001, 0.01524, 0.25, 0.01, 0.2999, 0.01524, 0.3476, 0.03075, 0.3911, 0.05584, 0.4284, 0.08941, 0.4578, 0.13, 0.4783, 0.1758, 0.4887, 0.2249, 0.4887, 0.2751, 0.4783, 0.3242, 0.4578, 0.37, 0.4284, 0.4106, 0.3911, 0.4442, 0.3476, 0.4693, 0.06667, 0.5, 0.06667, 1.0, 0.03333, 1.0, 0.03333, 0.5, 0.03333, 0.5, 0.03333, 1.0, -3.651e-07, 1.0, -3.651e-07, 0.5, 0.75, 0.49, 0.7999, 0.4848, 0.8476, 0.4693, 0.8911, 0.4442, 0.9284, 0.4106, 0.9578, 0.37, 0.9783, 0.3242, 0.9887, 0.2751, 0.9887, 0.2249, 0.9783, 0.1758, 0.9578, 0.13, 0.9284, 0.08941, 0.8911, 0.05584, 0.8476, 0.03075, 0.7999, 0.01524, 0.75, 0.01, 0.7001, 0.01524, 0.6524, 0.03075, 0.6089, 0.05584, 0.5716, 0.08941, 0.5422, 0.13, 0.5217, 0.1758, 0.5113, 0.2249, 0.5113, 0.2751, 0.5217, 0.3242, 0.5422, 0.37, 0.5716, 0.4106, 0.6089, 0.4442, 0.6524, 0.4693, 0.7001, 0.4848])
me_002_1.materials.append(mat_003)
me_002_1.use_remesh_fix_poles = True
me_002_1.use_remesh_preserve_attributes = False
me_002_1.update()
me_003 = bpy.data.meshes.new('立方体.003')
me_003.from_pydata([(2.0, 1.5, -2.0), (-2.0, 2.0, -2.0), (-0.9561, 1.993, -2.0), (-0.8682, 1.851, 1.318), (-0.9072, 1.846, -2.0), (1.955, -1.505, -1.955), (2.0, -1.455, -2.0), (1.978, -1.497, -1.977), (1.994, -1.478, -1.994), (1.995, -1.455, 0.7928), (1.994, -1.501, 0.7471), (2.039, -1.45, 0.7397), (1.995, -1.478, 0.7866), (2.017, -1.453, 0.7828), (2.016, -1.475, 0.777), (2.017, -1.492, 0.7433), (1.994, -1.495, 0.7698), (2.016, -1.486, 0.7652), (2.033, -1.451, 0.7633), (2.033, -1.474, 0.7405), (2.027, -1.473, 0.7632), (1.995, 1.51, 0.7928), (2.039, 1.505, 0.7397), (2.017, 1.507, 0.7827), (2.033, 1.505, 0.7632), (-2.0, -1.965, -2.0), (-2.0, -2.0, -1.955), (-2.0, -2.0, -2.0), (-2.0, -1.983, -1.994), (-2.0, -1.995, -1.977), (-1.961, -1.995, 1.602), (-1.961, -1.95, 1.647), (-1.961, -1.995, 1.647), (-1.961, -1.989, 1.625), (-1.961, -1.973, 1.641), (-1.961, 1.96, 1.647), (-1.961, 2.005, 1.602), (-1.961, 2.005, 1.647), (-1.961, 1.982, 1.641), (-1.961, 1.999, 1.625), (-2.0, -2.0, -2.0), (-2.0, -1.955, -1.891), (-2.0, -1.891, -1.955), (-2.0, -1.985, -1.964), (-2.0, -1.985, -1.994), (-2.0, -1.979, -1.974), (-2.0, -1.946, -1.923), (-2.0, -1.97, -1.928), (-2.0, -1.966, -1.952), (-2.0, -1.946, -1.977), (-2.0, -1.923, -1.946), (-2.0, -1.958, -1.968), (-1.686, -1.585, -1.54), (-1.723, -1.61, -1.61), (-1.691, -1.588, -1.566), (-1.705, -1.598, -1.592), (-1.961, -1.995, 1.647), (-1.961, -1.887, 1.602), (-1.961, -1.95, 1.539), (-1.961, -1.959, 1.632), (-1.961, -1.989, 1.633), (-1.961, -1.969, 1.626), (-1.961, -1.918, 1.593), (-1.961, -1.923, 1.617), (-1.961, -1.947, 1.613), (-1.961, -1.973, 1.593), (-1.961, -1.941, 1.57), (-1.961, -1.963, 1.606), (-1.684, -1.606, 1.258), (-1.647, -1.58, 1.187), (-1.666, -1.593, 1.239), (-1.652, -1.584, 1.213), (-1.723, 1.559, -1.61), (-1.686, 1.54, -1.54), (-1.723, 1.61, -1.559), (-1.705, 1.553, -1.591), (-1.717, 1.58, -1.599), (-1.703, 1.572, -1.585), (-1.691, 1.566, -1.546), (-1.691, 1.546, -1.566), (-1.695, 1.568, -1.568), (-1.717, 1.599, -1.58), (-1.705, 1.591, -1.553), (-1.703, 1.585, -1.572), (-2.0, 1.955, -1.891), (-2.0, 2.0, -2.0), (-2.0, 1.891, -1.955), (-2.0, 1.977, -1.946), (-2.0, 1.946, -1.923), (-2.0, 1.968, -1.958), (-2.0, 1.964, -1.985), (-2.0, 1.994, -1.985), (-2.0, 1.974, -1.979), (-2.0, 1.923, -1.946), (-2.0, 1.928, -1.97), (-2.0, 1.952, -1.966), (-1.961, 2.005, 1.647), (-1.961, 1.96, 1.539), (-1.961, 1.896, 1.602), (-1.961, 1.99, 1.611), (-1.961, 1.99, 1.641), (-1.961, 1.983, 1.621), (-1.961, 1.95, 1.57), (-1.961, 1.975, 1.575), (-1.961, 1.971, 1.599), (-1.961, 1.95, 1.625), (-1.961, 1.927, 1.593), (-1.961, 1.963, 1.615), (-1.684, 1.563, 1.258), (-1.684, 1.615, 1.206), (-1.647, 1.545, 1.187), (-1.678, 1.584, 1.246), (-1.666, 1.557, 1.239), (-1.664, 1.577, 1.232), (-1.666, 1.596, 1.2), (-1.678, 1.603, 1.227), (-1.664, 1.589, 1.22), (-1.652, 1.551, 1.213), (-1.652, 1.57, 1.193), (-1.656, 1.573, 1.215), (-2.0, -1.845, -1.781), (-1.963, -1.775, -1.775), (-2.0, -1.781, -1.845), (-1.995, -1.819, -1.779), (-2.0, -1.836, -1.813), (-1.996, -1.813, -1.8), (-1.981, -1.777, -1.794), (-1.981, -1.794, -1.777), (-1.989, -1.794, -1.794), (-2.0, -1.813, -1.836), (-1.995, -1.779, -1.819), (-1.996, -1.8, -1.813), (-2.0, 1.845, -1.781), (-2.0, 1.781, -1.845), (-1.963, 1.723, -1.775), (-1.963, 1.775, -1.723), (-2.0, 1.836, -1.813), (-1.995, 1.819, -1.763), (-1.994, 1.809, -1.79), (-1.995, 1.763, -1.819), (-2.0, 1.813, -1.836), (-1.994, 1.79, -1.809), (-1.957, 1.744, -1.763), (-1.981, 1.741, -1.794), (-1.979, 1.767, -1.784), (-1.981, 1.794, -1.741), (-1.957, 1.763, -1.744), (-1.979, 1.784, -1.767), (-1.961, -1.777, 1.492), (-1.924, -1.77, 1.422), (-1.961, -1.84, 1.429), (-1.956, -1.775, 1.466), (-1.961, -1.808, 1.483), (-1.957, -1.795, 1.46), (-1.942, -1.789, 1.424), (-1.942, -1.772, 1.441), (-1.95, -1.79, 1.441), (-1.961, -1.831, 1.46), (-1.956, -1.815, 1.426), (-1.957, -1.808, 1.447), (-1.961, 1.85, 1.429), (-1.924, 1.779, 1.37), (-1.924, 1.728, 1.422), (-1.961, 1.786, 1.492), (-1.956, 1.824, 1.41), (-1.961, 1.84, 1.46), (-1.955, 1.813, 1.437), (-1.918, 1.767, 1.391), (-1.942, 1.798, 1.389), (-1.94, 1.789, 1.414), (-1.942, 1.746, 1.441), (-1.918, 1.749, 1.41), (-1.94, 1.771, 1.432), (-1.961, 1.817, 1.483), (-1.956, 1.767, 1.466), (-1.955, 1.795, 1.456), (-0.9619, 1.953, 1.57), (-0.9159, 1.994, 1.516), (-0.9394, 1.975, 1.561), (-0.9225, 1.99, 1.542), (-1.001, -1.996, -1.955), (-0.9447, -1.962, -2.0), (-0.9771, -1.991, -1.977), (-0.9564, -1.979, -1.994), (-0.9621, -1.991, 1.525), (-0.9061, -1.958, 1.511), (-0.9619, -1.946, 1.57), (-0.9383, -1.986, 1.52), (-0.9614, -1.985, 1.547), (-0.9391, -1.981, 1.543), (-0.9182, -1.954, 1.539), (-0.918, -1.974, 1.515), (-0.9255, -1.971, 1.54), (-0.9614, -1.969, 1.563), (-0.9385, -1.95, 1.56), (-0.9393, -1.97, 1.555), (-0.9072, -1.803, -2.0), (-0.9072, -1.848, -1.955), (-0.9213, -1.891, -2.0), (-0.9072, -1.825, -1.994), (-0.9072, -1.842, -1.977), (-0.8682, -1.843, 1.272), (-0.8682, -1.798, 1.318), (-0.8757, -1.866, 1.356), (-0.8682, -1.837, 1.295), (-0.8682, -1.821, 1.312)], [], [(40, 85, 1, 25, 27), (1, 2, 181, 25), (5, 10, 201, 197), (96, 56, 32, 31, 35, 37), (0, 22, 11, 6), (1, 36, 177, 2), (68, 70, 71, 69, 52, 54, 55, 53, 121, 149), (176, 35, 31, 186), (86, 42, 122, 133), (41, 58, 150, 120), (53, 72, 134, 121), (108, 68, 149, 162), (3, 177, 185, 203, 202), (180, 184, 30, 26), (57, 98, 163, 148), (74, 109, 161, 135), (97, 84, 132, 160), (2, 177, 3, 4), (56, 40, 27, 26, 30, 32), (85, 96, 37, 36, 1), (21, 3, 202, 9), (4, 3, 21, 23, 24, 22, 0), (198, 197, 201, 203, 185, 181), (2, 4, 196, 198, 181), (9, 12, 14, 13), (12, 16, 17, 14), (10, 15, 17, 16), (15, 19, 20, 17), (11, 18, 20, 19), (18, 13, 14, 20), (14, 17, 20), (25, 28, 27), (28, 29, 27), (29, 26, 27), (30, 33, 32), (33, 34, 32), (34, 31, 32), (35, 38, 37), (38, 39, 37), (39, 36, 37), (40, 43, 45, 44), (43, 47, 48, 45), (41, 46, 48, 47), (46, 50, 51, 48), (42, 49, 51, 50), (49, 44, 45, 51), (45, 48, 51), (56, 59, 61, 60), (59, 63, 64, 61), (57, 62, 64, 63), (62, 66, 67, 64), (58, 65, 67, 66), (65, 60, 61, 67), (61, 64, 67), (72, 75, 77, 76), (75, 79, 80, 77), (73, 78, 80, 79), (78, 82, 83, 80), (74, 81, 83, 82), (81, 76, 77, 83), (77, 80, 83), (84, 87, 89, 88), (87, 91, 92, 89), (85, 90, 92, 91), (90, 94, 95, 92), (86, 93, 95, 94), (93, 88, 89, 95), (89, 92, 95), (96, 99, 101, 100), (99, 103, 104, 101), (97, 102, 104, 103), (102, 106, 107, 104), (98, 105, 107, 106), (105, 100, 101, 107), (101, 104, 107), (108, 111, 113, 112), (111, 115, 116, 113), (109, 114, 116, 115), (114, 118, 119, 116), (110, 117, 119, 118), (117, 112, 113, 119), (113, 116, 119), (120, 123, 125, 124), (123, 127, 128, 125), (121, 126, 128, 127), (126, 130, 131, 128), (122, 129, 131, 130), (129, 124, 125, 131), (125, 128, 131), (132, 136, 138, 137), (136, 140, 141, 138), (133, 139, 141, 140), (139, 143, 144, 141), (134, 142, 144, 143), (142, 146, 147, 144), (135, 145, 147, 146), (145, 137, 138, 147), (138, 141, 144, 147), (148, 151, 153, 152), (151, 155, 156, 153), (149, 154, 156, 155), (154, 158, 159, 156), (150, 157, 159, 158), (157, 152, 153, 159), (153, 156, 159), (160, 164, 166, 165), (164, 168, 169, 166), (161, 167, 169, 168), (167, 171, 172, 169), (162, 170, 172, 171), (170, 174, 175, 172), (163, 173, 175, 174), (173, 165, 166, 175), (166, 169, 172, 175), (184, 187, 189, 188), (187, 191, 192, 189), (185, 190, 192, 191), (190, 194, 195, 192), (186, 193, 195, 194), (193, 188, 189, 195), (189, 192, 195), (196, 199, 198), (199, 200, 198), (200, 197, 198), (201, 204, 203), (204, 205, 203), (205, 202, 203), (21, 9, 13, 23), (23, 13, 18, 24), (24, 18, 11, 22), (10, 5, 7, 15), (15, 7, 8, 19), (19, 8, 6, 11), (196, 6, 8, 199), (199, 8, 7, 200), (200, 7, 5, 197), (186, 31, 34, 193), (193, 34, 33, 188), (188, 33, 30, 184), (132, 84, 88, 136), (136, 88, 93, 140), (140, 93, 86, 133), (85, 40, 44, 90), (90, 44, 49, 94), (94, 49, 42, 86), (41, 120, 124, 46), (46, 124, 129, 50), (50, 129, 122, 42), (121, 134, 143, 126), (126, 143, 139, 130), (130, 139, 133, 122), (40, 56, 60, 43), (43, 60, 65, 47), (47, 65, 58, 41), (57, 148, 152, 62), (62, 152, 157, 66), (66, 157, 150, 58), (149, 121, 127, 154), (154, 127, 123, 158), (158, 123, 120, 150), (56, 96, 100, 59), (59, 100, 105, 63), (63, 105, 98, 57), (97, 160, 165, 102), (102, 165, 173, 106), (106, 173, 163, 98), (162, 149, 155, 170), (170, 155, 151, 174), (174, 151, 148, 163), (96, 85, 91, 99), (99, 91, 87, 103), (103, 87, 84, 97), (135, 161, 168, 145), (145, 168, 164, 137), (137, 164, 160, 132), (52, 73, 79, 54), (54, 79, 75, 55), (55, 75, 72, 53), (110, 69, 71, 117), (117, 71, 70, 112), (112, 70, 68, 108), (73, 110, 118, 78), (78, 118, 114, 82), (82, 114, 109, 74), (74, 135, 146, 81), (81, 146, 142, 76), (76, 142, 134, 72), (161, 109, 115, 167), (167, 115, 111, 171), (171, 111, 108, 162), (35, 176, 178, 38), (38, 178, 179, 39), (39, 179, 177, 36), (25, 181, 183, 28), (28, 183, 182, 29), (29, 182, 180, 26), (176, 186, 194, 178), (178, 194, 190, 179), (179, 190, 185, 177), (184, 180, 182, 187), (187, 182, 183, 191), (191, 183, 181, 185), (9, 202, 205, 12), (12, 205, 204, 16), (16, 204, 201, 10), (4, 0, 6, 196)])
_uv = me_003.uv_layers.new(name='UV 贴图')
_uv.uv.foreach_set('vector', [0.375, 0.0, 0.375, 0.25, 0.375, 0.25, 0.375, 0.002172, 0.375, 0.0, 0.125, 0.5, 0.25, 0.5, 0.2514, 0.7478, 0.125, 0.7478, 0.3785, 0.751, 0.6215, 0.751, 0.6219, 0.8125, 0.3781, 0.8125, 0.625, 0.25, 0.625, 0.0, 0.625, 0.0, 0.625, 0.002813, 0.625, 0.2472, 0.625, 0.25, 0.375, 0.5, 0.6214, 0.5, 0.6214, 0.7462, 0.375, 0.7462, 0.375, 0.25, 0.6222, 0.25, 0.6218, 0.3751, 0.375, 0.375, 0.6007, 0.02435, 0.5997, 0.02514, 0.5979, 0.02572, 0.5962, 0.02594, 0.4037, 0.02594, 0.4021, 0.02572, 0.4003, 0.02514, 0.3993, 0.02435, 0.3891, 0.01409, 0.6109, 0.01409, 0.7554, 0.5028, 0.875, 0.5028, 0.875, 0.7472, 0.7554, 0.7472, 0.3778, 0.2432, 0.3778, 0.00679, 0.3847, 0.01366, 0.3847, 0.2363, 0.3818, 0.002812, 0.6182, 0.002812, 0.6113, 0.009688, 0.3887, 0.009688, 0.3993, 0.02435, 0.3993, 0.2224, 0.3891, 0.2327, 0.3891, 0.01409, 0.6007, 0.2224, 0.6007, 0.02435, 0.6109, 0.01409, 0.6109, 0.2327, 0.6875, 0.5, 0.7377, 0.4984, 0.7359, 0.75, 0.6971, 0.75, 0.6875, 0.7469, 0.3779, 0.8804, 0.6221, 0.8804, 0.6222, 1.0, 0.3778, 1.0, 0.6222, 0.00679, 0.6222, 0.2432, 0.6153, 0.2363, 0.6153, 0.01366, 0.4026, 0.2257, 0.5974, 0.2257, 0.6077, 0.2359, 0.3923, 0.2359, 0.6182, 0.2472, 0.3818, 0.2472, 0.3887, 0.2403, 0.6113, 0.2403, 0.375, 0.375, 0.6221, 0.3765, 0.625, 0.4375, 0.375, 0.4375, 0.625, 0.0, 0.375, 0.0, 0.375, 0.0, 0.3778, 0.0, 0.6222, 0.0, 0.625, 0.0, 0.375, 0.25, 0.625, 0.25, 0.625, 0.25, 0.6222, 0.25, 0.375, 0.25, 0.626, 0.5, 0.6875, 0.5, 0.6875, 0.7469, 0.626, 0.7464, 0.375, 0.4375, 0.625, 0.4375, 0.625, 0.499, 0.6245, 0.4995, 0.6232, 0.4999, 0.6214, 0.5, 0.375, 0.5, 0.375, 0.8305, 0.3781, 0.8125, 0.6219, 0.8125, 0.625, 0.8221, 0.625, 0.8609, 0.375, 0.8605, 0.25, 0.5, 0.3125, 0.5, 0.3125, 0.7469, 0.2945, 0.75, 0.2645, 0.75, 0.626, 0.7464, 0.6259, 0.7482, 0.6255, 0.7481, 0.6255, 0.7463, 0.6246, 0.7509, 0.625, 0.7509, 0.625, 0.7504, 0.6241, 0.7504, 0.6215, 0.751, 0.6215, 0.7505, 0.6232, 0.7505, 0.6233, 0.7509, 0.6215, 0.7505, 0.6215, 0.75, 0.6233, 0.75, 0.6232, 0.7505, 0.6214, 0.7462, 0.6233, 0.7463, 0.6233, 0.7482, 0.6215, 0.7482, 0.6233, 0.7463, 0.625, 0.7464, 0.625, 0.7483, 0.6233, 0.7482, 0.6241, 0.7504, 0.6234, 0.75, 0.6233, 0.75, -2.831e-07, 0.0, 0.3754, 0.0, 0.375, 0.0, 0.3754, 0.0, 0.3764, 0.0, 0.375, 0.0, 0.3764, 0.0, 0.3778, 0.0, 0.375, 0.0, 0.8746, 0.75, 0.875, 0.7496, 0.875, 0.75, 0.875, 0.7496, 0.875, 0.7486, 0.875, 0.75, 0.875, 0.7486, 0.875, 0.7472, 0.875, 0.75, 0.0, 1.602e-07, 0.6246, 0.25, 0.625, 0.25, 0.6246, 0.25, 0.6236, 0.25, 0.625, 0.25, 0.6236, 0.25, 0.6222, 0.25, 0.625, 0.25, 0.375, 0.0, 1.431e-06, 0.0, -5.364e-07, 0.0, 1.758e-06, 0.0, 1.431e-06, 0.0, 0.3795, 0.0, 0.378, 0.0, -5.364e-07, 0.0, 0.3818, 0.002812, 0.3798, 0.003403, 0.378, 0.002117, 0.3795, 0.001875, 0.3798, 0.003403, 0.3791, 0.00412, 0.3773, 0.002302, 0.378, 0.002117, 0.3778, 0.00679, 0.3764, 0.003395, 0.377, 0.002599, 0.3784, 0.004838, 0.3764, 0.003395, 1.49e-06, 0.0, 5.066e-07, 0.0, 0.377, 0.002599, -5.364e-07, 0.0, 0.378, 0.002117, 0.377, 0.002599, 0.625, 0.0, -2.146e-06, 0.0, -5.364e-07, 0.0, 1.758e-06, 0.0, -2.146e-06, 0.0, 0.625, 0.004527, 0.625, 0.003023, -5.364e-07, 0.0, 0.6222, 0.00679, 0.6216, 0.004838, 0.6229, 0.003023, 0.6231, 0.004527, 0.6216, 0.004838, 0.6209, 0.00412, 0.6227, 0.002302, 0.6229, 0.003023, 0.6182, 0.002812, 0.6216, 0.001406, 0.6224, 0.002006, 0.6202, 0.003403, 0.6216, 0.001406, 1.475e-06, 0.0, 4.917e-07, 0.0, 0.6224, 0.002006, -5.364e-07, 0.0, 0.6229, 0.003023, 0.6224, 0.002006, 0.3993, 0.2224, 0.4003, 0.222, 0.4004, 0.2233, 0.3998, 0.2237, 0.4003, 0.222, 0.4009, 0.2216, 0.4009, 0.223, 0.4004, 0.2233, 0.4037, 0.2212, 0.4034, 0.2229, 0.402, 0.223, 0.4021, 0.2216, 0.4034, 0.2229, 0.403, 0.2241, 0.4017, 0.2241, 0.402, 0.223, 0.4026, 0.2257, 0.4013, 0.2252, 0.4017, 0.2246, 0.403, 0.2247, 0.4013, 0.2252, 0.4001, 0.2249, 0.4008, 0.2242, 0.4017, 0.2246, 0.4004, 0.2233, 0.402, 0.223, 0.4017, 0.2246, 0.3818, 0.2472, 0.3784, 0.2486, 0.3776, 0.248, 0.3798, 0.2466, 0.3784, 0.2486, -8.866e-07, 0.0, 8.941e-08, 0.0, 0.3776, 0.248, 0.375, 0.25, 2.265e-06, 0.0, 3.278e-07, 0.0, -1.043e-06, 0.0, 2.265e-06, 0.0, 0.375, 0.2455, 0.375, 0.247, 3.278e-07, 0.0, 0.3778, 0.2432, 0.3784, 0.2452, 0.3771, 0.247, 0.3769, 0.2455, 0.3784, 0.2452, 0.3791, 0.2459, 0.3773, 0.2477, 0.3771, 0.247, 0.3776, 0.248, 3.278e-07, 0.0, 0.3771, 0.247, 0.625, 0.25, 2.801e-06, -6.855e-07, 2.98e-07, 2.086e-07, -1.058e-06, -7.078e-07, 2.801e-06, -6.855e-07, 0.6205, 0.25, 0.622, 0.25, 2.98e-07, 2.086e-07, 0.6182, 0.2472, 0.6202, 0.2466, 0.622, 0.2479, 0.6205, 0.2481, 0.6202, 0.2466, 0.6209, 0.2459, 0.6227, 0.2477, 0.622, 0.2479, 0.6222, 0.2432, 0.6236, 0.2466, 0.623, 0.2474, 0.6216, 0.2452, 0.6236, 0.2466, -8.941e-07, -5.96e-07, -1.825e-06, -5.811e-07, 0.623, 0.2474, 2.98e-07, 2.086e-07, 0.622, 0.2479, 0.623, 0.2474, 0.6007, 0.2224, 0.6002, 0.2237, 0.5996, 0.2233, 0.5997, 0.222, 0.6002, 0.2237, 0.5999, 0.2249, 0.5992, 0.2242, 0.5996, 0.2233, 0.5974, 0.2257, 0.597, 0.2247, 0.5983, 0.2246, 0.5987, 0.2252, 0.597, 0.2247, 0.5966, 0.2241, 0.598, 0.2241, 0.5983, 0.2246, 0.5962, 0.2213, 0.5979, 0.2216, 0.598, 0.223, 0.5966, 0.2229, 0.5979, 0.2216, 0.5991, 0.222, 0.5991, 0.2233, 0.598, 0.223, 0.5996, 0.2233, 0.5983, 0.2246, 0.598, 0.223, 0.3887, 0.009688, 0.3888, 0.01129, 0.3875, 0.01171, 0.3867, 0.01028, 0.3888, 0.01129, 0.388, 0.0125, 0.3876, 0.0125, 0.3875, 0.01171, 0.3891, 0.01409, 0.3882, 0.01395, 0.3879, 0.01286, 0.3885, 0.0129, 0.3882, 0.01395, 0.3875, 0.0138, 0.3875, 0.0125, 0.3879, 0.01286, 0.3847, 0.01366, 0.3853, 0.01171, 0.3867, 0.0125, 0.3863, 0.0138, 0.3853, 0.01171, 0.386, 0.011, 0.3871, 0.0121, 0.3867, 0.0125, 0.3875, 0.01171, 0.3879, 0.01286, 0.3867, 0.0125, 0.3887, 0.2403, 0.3867, 0.2397, 0.3881, 0.238, 0.3898, 0.2387, 0.3867, 0.2397, 0.386, 0.239, 0.3875, 0.2375, 0.3881, 0.238, 0.3847, 0.2363, 0.3863, 0.2352, 0.387, 0.2369, 0.3853, 0.2383, 0.3863, 0.2352, 0.3875, 0.2338, 0.3875, 0.2354, 0.387, 0.2369, 0.3891, 0.2327, 0.3895, 0.234, 0.3884, 0.2354, 0.3882, 0.2338, 0.3895, 0.234, 0.3899, 0.2351, 0.3887, 0.2363, 0.3884, 0.2354, 0.3923, 0.2359, 0.3912, 0.2368, 0.3896, 0.2366, 0.391, 0.2355, 0.3912, 0.2368, 0.3898, 0.2375, 0.3881, 0.2375, 0.3896, 0.2366, 0.3881, 0.238, 0.387, 0.2369, 0.3884, 0.2354, 0.3896, 0.2366, 0.6153, 0.01366, 0.6137, 0.0138, 0.6133, 0.0125, 0.6147, 0.01171, 0.6137, 0.0138, 0.6125, 0.01296, 0.6125, 0.01262, 0.6133, 0.0125, 0.6109, 0.01409, 0.611, 0.01318, 0.6121, 0.01292, 0.6121, 0.01352, 0.611, 0.01318, 0.6112, 0.0125, 0.6125, 0.0125, 0.6121, 0.01292, 0.6113, 0.009688, 0.6133, 0.01028, 0.6125, 0.01171, 0.6112, 0.01129, 0.6133, 0.01028, 0.614, 0.011, 0.6129, 0.0121, 0.6125, 0.01171, 0.6133, 0.0125, 0.6121, 0.01292, 0.6125, 0.01171, 0.6113, 0.2403, 0.6102, 0.2387, 0.6119, 0.238, 0.6133, 0.2397, 0.6102, 0.2387, 0.6088, 0.2375, 0.6104, 0.2375, 0.6119, 0.238, 0.6077, 0.2359, 0.609, 0.2355, 0.6104, 0.2366, 0.6088, 0.2368, 0.609, 0.2355, 0.6101, 0.2351, 0.6113, 0.2363, 0.6104, 0.2366, 0.6109, 0.2327, 0.6118, 0.2338, 0.6116, 0.2354, 0.6105, 0.234, 0.6118, 0.2338, 0.6125, 0.2352, 0.6125, 0.2369, 0.6116, 0.2354, 0.6153, 0.2363, 0.6147, 0.2383, 0.613, 0.2369, 0.6137, 0.2352, 0.6147, 0.2383, 0.614, 0.239, 0.6125, 0.2375, 0.613, 0.2369, 0.6119, 0.238, 0.6104, 0.2366, 0.6116, 0.2354, 0.613, 0.2369, 0.6221, 0.8804, 0.6219, 0.8775, 0.6234, 0.8776, 0.6235, 0.8803, 0.6219, 0.8775, 0.7374, 0.7519, 0.7436, 0.751, 0.6234, 0.8776, 0.7359, 0.75, 0.7433, 0.7486, 0.744, 0.7496, 0.7375, 0.7508, 0.7433, 0.7486, 0.75, 0.7474, 0.75, 0.7486, 0.744, 0.7496, 0.7554, 0.7472, 0.7552, 0.7486, 0.7525, 0.7486, 0.7525, 0.7474, 0.6246, 0.8803, 0.625, 0.8801, 0.625, 0.8774, 0.6242, 0.8777, 0.6238, 0.8739, 0.625, 0.8684, 0.625, 0.8715, 0.3125, 0.7469, 0.3125, 0.7485, 0.2945, 0.75, 0.3125, 0.7485, 0.3125, 0.7496, 0.2945, 0.75, 0.3125, 0.7496, 0.3125, 0.75, 0.2945, 0.75, 0.6219, 0.8125, 0.6234, 0.8125, 0.625, 0.8125, 0.6234, 0.8125, 0.6246, 0.8125, 0.625, 0.8125, 0.6246, 0.8125, 0.625, 0.8124, 0.625, 0.8125, 0.626, 0.5, 0.626, 0.7464, 0.6255, 0.7463, 0.6255, 0.5, 0.6255, 0.5, 0.6255, 0.7463, 0.6233, 0.7463, 0.6233, 0.4999, 0.6233, 0.4999, 0.6233, 0.7463, 0.6214, 0.7462, 0.6214, 0.5, 0.6215, 0.751, 0.3785, 0.751, 0.3767, 0.7505, 0.6215, 0.7505, 0.6215, 0.7505, 0.3767, 0.7505, 0.3755, 0.7482, 0.6215, 0.7482, 0.6215, 0.7482, 0.3755, 0.7482, 0.375, 0.7462, 0.6214, 0.7462, 0.3125, 0.7469, 0.375, 0.7462, 0.3749, 0.7481, 0.3125, 0.7485, 0.3125, 0.7485, 0.3749, 0.7481, 0.3745, 0.75, 0.3125, 0.75, 0.3765, 0.8125, 0.3767, 0.7505, 0.3785, 0.751, 0.3781, 0.8125, 0.7554, 0.7472, 0.875, 0.7472, 0.8749, 0.7486, 0.7552, 0.7486, 0.625, 0.8802, 0.625, 0.9999, 0.6236, 1.0, 0.6235, 0.8803, 0.6235, 0.8803, 0.6236, 1.0, 0.6222, 1.0, 0.6221, 0.8804, 0.3887, 0.2403, 0.3818, 0.2472, 0.3798, 0.2466, 0.3867, 0.2397, 0.3867, 0.2397, 0.3798, 0.2466, 0.3784, 0.2452, 0.3853, 0.2383, 0.3853, 0.2383, 0.3784, 0.2452, 0.3778, 0.2432, 0.3847, 0.2363, 0.375, 0.25, 0.375, 0.0, 0.0, 0.0, 2.265e-06, 0.0, 2.265e-06, 0.0, 0.0, 0.0, 0.3764, 0.003395, 0.3769, 0.2455, 0.3769, 0.2455, 0.3764, 0.003395, 0.3778, 0.00679, 0.3778, 0.2432, 0.3818, 0.002812, 0.3887, 0.009688, 0.3867, 0.01028, 0.3798, 0.003403, 0.3798, 0.003403, 0.3867, 0.01028, 0.3853, 0.01171, 0.3784, 0.004838, 0.3784, 0.004838, 0.3853, 0.01171, 0.3847, 0.01366, 0.3778, 0.00679, 0.3891, 0.01409, 0.3891, 0.2327, 0.3882, 0.2338, 0.3882, 0.01395, 0.3882, 0.01395, 0.3882, 0.2338, 0.3863, 0.2352, 0.3863, 0.0138, 0.3863, 0.0138, 0.3863, 0.2352, 0.3847, 0.2363, 0.3847, 0.01366, 0.375, 0.0, 0.625, 0.0, 0.0, 0.0, 1.431e-06, 0.0, 1.431e-06, 0.0, 0.0, 0.0, 0.6216, 0.001406, 0.3795, 0.001875, 0.3795, 0.001875, 0.6216, 0.001406, 0.6182, 0.002812, 0.3818, 0.002812, 0.6222, 0.00679, 0.6153, 0.01366, 0.6147, 0.01171, 0.6216, 0.004838, 0.6216, 0.004838, 0.6147, 0.01171, 0.6133, 0.01028, 0.6202, 0.003403, 0.6202, 0.003403, 0.6133, 0.01028, 0.6113, 0.009688, 0.6182, 0.002812, 0.6109, 0.01409, 0.3891, 0.01409, 0.389, 0.01318, 0.611, 0.01318, 0.611, 0.01318, 0.389, 0.01318, 0.3888, 0.01129, 0.6112, 0.01129, 0.6112, 0.01129, 0.3888, 0.01129, 0.3887, 0.009688, 0.6113, 0.009688, 0.625, 0.0, 0.625, 0.25, 0.0, 0.0, -2.146e-06, 0.0, -2.146e-06, 0.0, 0.0, 0.0, 0.6236, 0.2466, 0.6231, 0.004527, 0.6231, 0.004527, 0.6236, 0.2466, 0.6222, 0.2432, 0.6222, 0.00679, 0.6182, 0.2472, 0.6113, 0.2403, 0.6133, 0.2397, 0.6202, 0.2466, 0.6202, 0.2466, 0.6133, 0.2397, 0.6147, 0.2383, 0.6216, 0.2452, 0.6216, 0.2452, 0.6147, 0.2383, 0.6153, 0.2363, 0.6222, 0.2432, 0.6109, 0.2327, 0.6109, 0.01409, 0.6118, 0.01395, 0.6118, 0.2338, 0.6118, 0.2338, 0.6118, 0.01395, 0.6137, 0.0138, 0.6137, 0.2352, 0.6137, 0.2352, 0.6137, 0.0138, 0.6153, 0.01366, 0.6153, 0.2363, 0.625, 0.25, 0.375, 0.25, 0.0, 0.0, 2.801e-06, -6.855e-07, 2.801e-06, -6.855e-07, 0.0, 0.0, 0.3784, 0.2486, 0.6205, 0.2481, 0.6205, 0.2481, 0.3784, 0.2486, 0.3818, 0.2472, 0.6182, 0.2472, 0.3923, 0.2359, 0.6077, 0.2359, 0.6088, 0.2368, 0.3912, 0.2368, 0.3912, 0.2368, 0.6088, 0.2368, 0.6102, 0.2387, 0.3898, 0.2387, 0.3898, 0.2387, 0.6102, 0.2387, 0.6113, 0.2403, 0.3887, 0.2403, 0.4037, 0.02594, 0.4037, 0.2212, 0.4021, 0.2216, 0.4021, 0.02572, 0.4021, 0.02572, 0.4021, 0.2216, 0.4003, 0.222, 0.4003, 0.02514, 0.4003, 0.02514, 0.4003, 0.222, 0.3993, 0.2224, 0.3993, 0.02435, 0.5962, 0.2213, 0.5962, 0.02594, 0.5979, 0.02572, 0.5979, 0.2216, 0.5979, 0.2216, 0.5979, 0.02572, 0.5997, 0.02514, 0.5997, 0.222, 0.5997, 0.222, 0.5997, 0.02514, 0.6007, 0.02435, 0.6007, 0.2224, 0.4037, 0.2212, 0.5962, 0.2213, 0.5966, 0.2229, 0.4034, 0.2229, 0.4034, 0.2229, 0.5966, 0.2229, 0.597, 0.2247, 0.403, 0.2247, 0.403, 0.2247, 0.597, 0.2247, 0.5974, 0.2257, 0.4026, 0.2257, 0.4026, 0.2257, 0.3923, 0.2359, 0.391, 0.2355, 0.4013, 0.2252, 0.4013, 0.2252, 0.391, 0.2355, 0.3895, 0.234, 0.3998, 0.2237, 0.3998, 0.2237, 0.3895, 0.234, 0.3891, 0.2327, 0.3993, 0.2224, 0.6077, 0.2359, 0.5974, 0.2257, 0.5987, 0.2252, 0.609, 0.2355, 0.609, 0.2355, 0.5987, 0.2252, 0.6002, 0.2237, 0.6105, 0.234, 0.6105, 0.234, 0.6002, 0.2237, 0.6007, 0.2224, 0.6109, 0.2327, 0.875, 0.5028, 0.7554, 0.5028, 0.7526, 0.5014, 0.8749, 0.5014, 0.625, 0.2501, 0.625, 0.3724, 0.6234, 0.3744, 0.6236, 0.25, 0.6236, 0.25, 0.6234, 0.3744, 0.6218, 0.3751, 0.6222, 0.25, 0.125, 0.7478, 0.2514, 0.7478, 0.25, 0.7489, 0.125, 0.7489, 0.125, 0.7489, 0.25, 0.7489, 0.2475, 0.75, 0.125, 0.75, 0.3764, 1.0, 0.3764, 0.8775, 0.3779, 0.8804, 0.3778, 1.0, 0.7554, 0.5028, 0.7554, 0.7472, 0.7525, 0.7474, 0.7526, 0.5014, 0.7526, 0.5014, 0.7525, 0.7474, 0.7433, 0.7486, 0.7442, 0.4996, 0.7442, 0.4996, 0.7433, 0.7486, 0.7359, 0.75, 0.7377, 0.4984, 0.6221, 0.8804, 0.3779, 0.8804, 0.3764, 0.8775, 0.6219, 0.8775, 0.6219, 0.8775, 0.3764, 0.8775, 0.3754, 0.8685, 0.6233, 0.8686, 0.6233, 0.8686, 0.3754, 0.8685, 0.375, 0.8605, 0.625, 0.8609, 0.626, 0.7464, 0.6875, 0.7469, 0.6875, 0.7485, 0.6259, 0.7482, 0.625, 0.7509, 0.625, 0.8124, 0.6234, 0.8125, 0.6233, 0.7509, 0.6233, 0.7509, 0.6234, 0.8125, 0.6219, 0.8125, 0.6215, 0.751, 0.3125, 0.5, 0.375, 0.5, 0.375, 0.7462, 0.3125, 0.7469])
me_003.use_remesh_fix_poles = True
me_003.use_remesh_preserve_attributes = False
me_003.update()
me_004 = bpy.data.meshes.new('立方体.004')
me_004.from_pydata([(-2.27, -2.27, -2.27), (-2.27, -2.27, 2.27), (-2.27, 2.27, -2.27), (-2.27, 2.27, 2.27), (2.27, -2.27, -2.27), (2.27, -2.27, 2.27), (2.27, 2.27, -2.27), (2.27, 2.27, 2.27)], [], [(0, 1, 3, 2), (2, 3, 7, 6), (6, 7, 5, 4), (4, 5, 1, 0), (2, 6, 4, 0), (7, 3, 1, 5)])
_uv = me_004.uv_layers.new(name='UV 贴图')
_uv.uv.foreach_set('vector', [0.375, 0.0, 0.625, 0.0, 0.625, 0.25, 0.375, 0.25, 0.375, 0.25, 0.625, 0.25, 0.625, 0.5, 0.375, 0.5, 0.375, 0.5, 0.625, 0.5, 0.625, 0.75, 0.375, 0.75, 0.375, 0.75, 0.625, 0.75, 0.625, 1.0, 0.375, 1.0, 0.125, 0.5, 0.375, 0.5, 0.375, 0.75, 0.125, 0.75, 0.625, 0.5, 0.875, 0.5, 0.875, 0.75, 0.625, 0.75])
me_004.use_remesh_fix_poles = True
me_004.use_remesh_preserve_attributes = False
me_004.update()
me_005 = bpy.data.meshes.new('立方体.005')
me_005.from_pydata([], [], [])
_uv = me_005.uv_layers.new(name='UV 贴图')
_uv.uv.foreach_set('vector', [])
me_005.use_remesh_fix_poles = True
me_005.use_remesh_preserve_attributes = False
me_005.update()
me_006 = bpy.data.meshes.new('立方体.006')
me_006.from_pydata([(-1.671, 1.542, 1.244), (-1.704, 1.538, -1.542), (-1.671, -1.583, 1.244), (-1.704, -1.587, -1.542)], [], [(3, 2, 0, 1)])
_uv = me_006.uv_layers.new(name='UV 贴图')
_uv.uv.foreach_set('vector', [0.4037, 0.02594, 0.5962, 0.02594, 0.5962, 0.2213, 0.4037, 0.2212])
me_006.materials.append(mat_001)
me_006.use_remesh_fix_poles = True
me_006.use_remesh_preserve_attributes = False
me_006.update()
me_007 = bpy.data.meshes.new('立方体.007')
me_007.from_pydata([(-1.0, -1.0, -1.0), (-1.0, -1.0, 1.0), (-1.0, 1.0, -1.0), (-1.0, 1.0, 1.0), (1.0, -1.0, -1.0), (1.0, -1.0, 1.0), (1.0, 1.0, -1.0), (1.0, 1.0, 1.0)], [], [(0, 1, 3, 2), (2, 3, 7, 6), (6, 7, 5, 4), (4, 5, 1, 0), (2, 6, 4, 0), (7, 3, 1, 5)])
_uv = me_007.uv_layers.new(name='UV 贴图')
_uv.uv.foreach_set('vector', [0.375, 0.0, 0.625, 0.0, 0.625, 0.25, 0.375, 0.25, 0.375, 0.25, 0.625, 0.25, 0.625, 0.5, 0.375, 0.5, 0.375, 0.5, 0.625, 0.5, 0.625, 0.75, 0.375, 0.75, 0.375, 0.75, 0.625, 0.75, 0.625, 1.0, 0.375, 1.0, 0.125, 0.5, 0.375, 0.5, 0.375, 0.75, 0.125, 0.75, 0.625, 0.5, 0.875, 0.5, 0.875, 0.75, 0.625, 0.75])
me_007.materials.append(mat_005)
me_007.use_remesh_fix_poles = True
me_007.use_remesh_preserve_attributes = False
me_007.update()

# ---- objects
ob_x = bpy.data.objects.new('立方体', me_x)
ob_001 = bpy.data.objects.new('立方体.001', me_001)
ob_002 = bpy.data.objects.new('立方体.002', me_002)
ob_x_1 = bpy.data.objects.new('柱体', me_x_1)
ob_001_1 = bpy.data.objects.new('柱体.001', me_001_1)
ob_002_1 = bpy.data.objects.new('柱体.002', me_002_1)
ob_003 = bpy.data.objects.new('立方体.003', me_003)
ob_004 = bpy.data.objects.new('立方体.004', me_004)
ob_005 = bpy.data.objects.new('立方体.005', me_005)
ob_006 = bpy.data.objects.new('立方体.006', me_006)
ob_007 = bpy.data.objects.new('立方体.007', me_007)

# ---- transforms, parenting, visibility, modifiers, constraints
ob_x.location = (-1.784, -0.4044, 0.9385)
ob_x.scale = (0.6126, 0.6663, 1.0)
_m = ob_x.modifiers.new('布尔', 'BOOLEAN')
_m.object = ob_002
_m = ob_x.modifiers.new('布尔.001', 'BOOLEAN')
_m.object = ob_001
_m = ob_x.modifiers.new('布尔.002', 'BOOLEAN')
_m = ob_x.modifiers.new('倒角', 'BEVEL')
_m.width = 1.39
_m.width_pct = 1.39
_m.segments = 23
_m.angle_limit = 0.5603
_m.profile = 0.3582
_m.miter_outer = 'MITER_ARC'
_m.spread = 0.0
ob_001.location = (2.002, 2.771, 1.905)
_m = ob_001.modifiers.new('Auto Smooth', 'NODES')
_m.node_group = ng_auto_smooth
_gi = [s.identifier for s in ng_auto_smooth.interface.items_tree if s.item_type == 'SOCKET' and s.in_out == 'INPUT']
_m[_gi[1]] = 0.5236  # Angle
ob_002.location = (2.002, -2.778, 1.905)
ob_002.scale = (1.0, -1.0, 1.0)
_m = ob_002.modifiers.new('Auto Smooth', 'NODES')
_m.node_group = ng_auto_smooth
_gi = [s.identifier for s in ng_auto_smooth.interface.items_tree if s.item_type == 'SOCKET' and s.in_out == 'INPUT']
_m[_gi[1]] = 0.5236  # Angle
ob_x_1.location = (0.1427, 2.378, 1.706)
ob_x_1.rotation_euler = (0.1075, -0.0, 0.0)
ob_001_1.location = (0.1427, -2.404, 1.706)
ob_001_1.rotation_euler = (-0.1075, -0.0, 0.0)
ob_001_1.scale = (1.0, -1.0, 1.0)
ob_002_1.location = (-0.03743, 0.08729, 6.348)
ob_003.location = (0.2238, 0.01477, 8.42)
ob_003.rotation_euler = (-0.01868, 0.1194, -0.1556)
ob_003.scale = (0.9159, 1.2, 0.8441)
ob_004.location = (-3.624, -0.4108, 2.119)
ob_004.scale = (1.0, 3.845, 0.08417)
ob_005.location = (0.2238, 0.01477, 8.42)
ob_005.rotation_euler = (-0.01868, 0.1194, -0.1556)
ob_005.scale = (0.9159, 1.2, 0.8441)
ob_006.location = (0.2238, 0.01477, 8.42)
ob_006.rotation_euler = (-0.01868, 0.1194, -0.1556)
ob_006.scale = (0.9159, 1.2, 0.8441)
ob_007.location = (5.04, -0.1902, 5.553)
ob_007.scale = (1.0, 17.68, 15.68)

# ---- collection membership
col_collection.objects.link(ob_x)
col_collection.objects.link(ob_001)
col_collection.objects.link(ob_002)
col_collection.objects.link(ob_x_1)
col_collection.objects.link(ob_001_1)
col_collection.objects.link(ob_002_1)
col_collection.objects.link(ob_003)
col_collection.objects.link(ob_004)
col_collection.objects.link(ob_005)
col_collection.objects.link(ob_006)
col_collection.objects.link(ob_007)

# ---- scene / render settings (as saved in the file)
scene.frame_start = 1; scene.frame_end = 250; scene.frame_set(0)
scene.render.engine = 'BLENDER_EEVEE_NEXT'
scene.cycles.sampling_pattern = 'TABULATED_SOBOL'
scene.cycles.use_light_tree = False
scene.view_settings.view_transform = 'Filmic'
bpy.context.view_layer.update()

# ---- added for rendering (the .blend has no active camera and no usable light): camera, sun
cam_auto = bpy.data.cameras.new('AutoCamera')
cam_auto.lens = 50.0
cam_auto.sensor_width = 36.0
cam_auto.clip_end = 1000.0
ob_auto_camera = bpy.data.objects.new('AutoCamera', cam_auto)
scene.collection.objects.link(ob_auto_camera)
ob_auto_camera.location = (45.1789, -54.3172, 41.6374)
ob_auto_camera.rotation_euler = (1.09748, -7.21219e-08, 0.694738)
scene.camera = ob_auto_camera
light_auto_sun = bpy.data.lights.new('AutoSun', 'SUN')
light_auto_sun.energy = 3.0
light_auto_sun.angle = 0.0523599
ob_auto_sun = bpy.data.objects.new('AutoSun', light_auto_sun)
scene.collection.objects.link(ob_auto_sun)
ob_auto_sun.rotation_euler = (0.872665, 0.174533, 0.523599)
bpy.context.view_layer.update()

